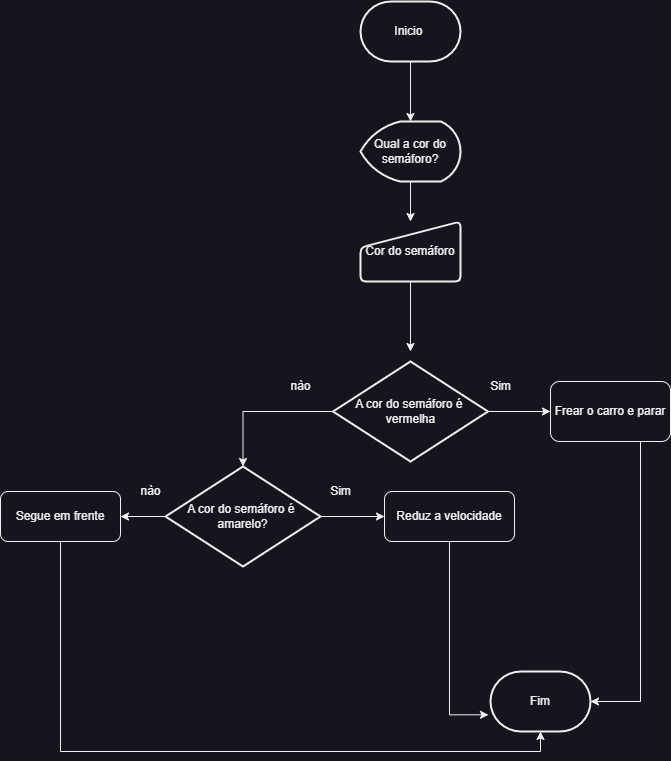

The diagram above was exported from draw.io. Its source (the exported page's mxGraphModel, read from the mxfile embedded in the PNG):
<mxGraphModel dx="1750" dy="968" grid="1" gridSize="10" guides="1" tooltips="1" connect="1" arrows="1" fold="1" page="1" pageScale="1" pageWidth="827" pageHeight="1169" math="0" shadow="0">
  <root>
    <mxCell id="0" />
    <mxCell id="1" parent="0" />
    <mxCell id="p-cwWV4lYQBMxKSAgJxA-15" style="edgeStyle=orthogonalEdgeStyle;rounded=0;orthogonalLoop=1;jettySize=auto;html=1;exitX=0.5;exitY=1;exitDx=0;exitDy=0;exitPerimeter=0;" edge="1" parent="1" source="p-cwWV4lYQBMxKSAgJxA-2" target="p-cwWV4lYQBMxKSAgJxA-5">
      <mxGeometry relative="1" as="geometry" />
    </mxCell>
    <mxCell id="p-cwWV4lYQBMxKSAgJxA-2" value="Inicio&amp;nbsp;" style="strokeWidth=2;html=1;shape=mxgraph.flowchart.terminator;whiteSpace=wrap;" vertex="1" parent="1">
      <mxGeometry x="390" y="30" width="100" height="60" as="geometry" />
    </mxCell>
    <mxCell id="p-cwWV4lYQBMxKSAgJxA-4" value="Fim" style="strokeWidth=2;html=1;shape=mxgraph.flowchart.terminator;whiteSpace=wrap;" vertex="1" parent="1">
      <mxGeometry x="520" y="700" width="100" height="60" as="geometry" />
    </mxCell>
    <mxCell id="p-cwWV4lYQBMxKSAgJxA-16" style="edgeStyle=orthogonalEdgeStyle;rounded=0;orthogonalLoop=1;jettySize=auto;html=1;exitX=0.5;exitY=1;exitDx=0;exitDy=0;exitPerimeter=0;entryX=0.5;entryY=0;entryDx=0;entryDy=0;" edge="1" parent="1" source="p-cwWV4lYQBMxKSAgJxA-5" target="p-cwWV4lYQBMxKSAgJxA-6">
      <mxGeometry relative="1" as="geometry" />
    </mxCell>
    <mxCell id="p-cwWV4lYQBMxKSAgJxA-5" value="Qual a cor do semáforo?" style="strokeWidth=2;html=1;shape=mxgraph.flowchart.display;whiteSpace=wrap;" vertex="1" parent="1">
      <mxGeometry x="390" y="150" width="100" height="60" as="geometry" />
    </mxCell>
    <mxCell id="p-cwWV4lYQBMxKSAgJxA-34" style="edgeStyle=orthogonalEdgeStyle;rounded=0;orthogonalLoop=1;jettySize=auto;html=1;exitX=0.5;exitY=1;exitDx=0;exitDy=0;" edge="1" parent="1" source="p-cwWV4lYQBMxKSAgJxA-6">
      <mxGeometry relative="1" as="geometry">
        <mxPoint x="440" y="380" as="targetPoint" />
      </mxGeometry>
    </mxCell>
    <mxCell id="p-cwWV4lYQBMxKSAgJxA-6" value="Cor do semáforo" style="html=1;strokeWidth=2;shape=manualInput;whiteSpace=wrap;rounded=1;size=26;arcSize=11;" vertex="1" parent="1">
      <mxGeometry x="390" y="250" width="100" height="60" as="geometry" />
    </mxCell>
    <mxCell id="p-cwWV4lYQBMxKSAgJxA-18" style="edgeStyle=orthogonalEdgeStyle;rounded=0;orthogonalLoop=1;jettySize=auto;html=1;exitX=1;exitY=0.5;exitDx=0;exitDy=0;exitPerimeter=0;entryX=0;entryY=0.5;entryDx=0;entryDy=0;" edge="1" parent="1" source="p-cwWV4lYQBMxKSAgJxA-9" target="p-cwWV4lYQBMxKSAgJxA-10">
      <mxGeometry relative="1" as="geometry" />
    </mxCell>
    <mxCell id="p-cwWV4lYQBMxKSAgJxA-32" style="edgeStyle=orthogonalEdgeStyle;rounded=0;orthogonalLoop=1;jettySize=auto;html=1;exitX=0;exitY=0.5;exitDx=0;exitDy=0;exitPerimeter=0;" edge="1" parent="1" source="p-cwWV4lYQBMxKSAgJxA-9" target="p-cwWV4lYQBMxKSAgJxA-29">
      <mxGeometry relative="1" as="geometry" />
    </mxCell>
    <mxCell id="p-cwWV4lYQBMxKSAgJxA-9" value="A cor do semáforo é&amp;nbsp;&lt;br&gt;vermelha" style="strokeWidth=2;html=1;shape=mxgraph.flowchart.decision;whiteSpace=wrap;" vertex="1" parent="1">
      <mxGeometry x="362.5" y="390" width="155" height="100" as="geometry" />
    </mxCell>
    <mxCell id="p-cwWV4lYQBMxKSAgJxA-21" style="edgeStyle=orthogonalEdgeStyle;rounded=0;orthogonalLoop=1;jettySize=auto;html=1;exitX=0.75;exitY=1;exitDx=0;exitDy=0;entryX=1;entryY=0.5;entryDx=0;entryDy=0;entryPerimeter=0;" edge="1" parent="1" source="p-cwWV4lYQBMxKSAgJxA-10" target="p-cwWV4lYQBMxKSAgJxA-4">
      <mxGeometry relative="1" as="geometry" />
    </mxCell>
    <mxCell id="p-cwWV4lYQBMxKSAgJxA-10" value="Frear o carro e parar" style="rounded=1;whiteSpace=wrap;html=1;" vertex="1" parent="1">
      <mxGeometry x="580" y="410" width="120" height="60" as="geometry" />
    </mxCell>
    <mxCell id="p-cwWV4lYQBMxKSAgJxA-24" style="edgeStyle=orthogonalEdgeStyle;rounded=0;orthogonalLoop=1;jettySize=auto;html=1;exitX=0.5;exitY=1;exitDx=0;exitDy=0;entryX=-0.02;entryY=0.722;entryDx=0;entryDy=0;entryPerimeter=0;" edge="1" parent="1" source="p-cwWV4lYQBMxKSAgJxA-12" target="p-cwWV4lYQBMxKSAgJxA-4">
      <mxGeometry relative="1" as="geometry">
        <Array as="points">
          <mxPoint x="479" y="743" />
        </Array>
      </mxGeometry>
    </mxCell>
    <mxCell id="p-cwWV4lYQBMxKSAgJxA-12" value="Reduz a velocidade" style="rounded=1;whiteSpace=wrap;html=1;" vertex="1" parent="1">
      <mxGeometry x="414" y="520" width="130" height="50" as="geometry" />
    </mxCell>
    <mxCell id="p-cwWV4lYQBMxKSAgJxA-23" style="edgeStyle=orthogonalEdgeStyle;rounded=0;orthogonalLoop=1;jettySize=auto;html=1;exitX=0.5;exitY=1;exitDx=0;exitDy=0;entryX=0.5;entryY=1;entryDx=0;entryDy=0;entryPerimeter=0;" edge="1" parent="1" source="p-cwWV4lYQBMxKSAgJxA-13" target="p-cwWV4lYQBMxKSAgJxA-4">
      <mxGeometry relative="1" as="geometry" />
    </mxCell>
    <mxCell id="p-cwWV4lYQBMxKSAgJxA-13" value="Segue em frente" style="rounded=1;whiteSpace=wrap;html=1;" vertex="1" parent="1">
      <mxGeometry x="30" y="520" width="120" height="50" as="geometry" />
    </mxCell>
    <mxCell id="p-cwWV4lYQBMxKSAgJxA-14" style="edgeStyle=orthogonalEdgeStyle;rounded=0;orthogonalLoop=1;jettySize=auto;html=1;exitX=0.5;exitY=1;exitDx=0;exitDy=0;exitPerimeter=0;" edge="1" parent="1" source="p-cwWV4lYQBMxKSAgJxA-4" target="p-cwWV4lYQBMxKSAgJxA-4">
      <mxGeometry relative="1" as="geometry" />
    </mxCell>
    <mxCell id="p-cwWV4lYQBMxKSAgJxA-25" value="nào" style="text;html=1;align=center;verticalAlign=middle;resizable=0;points=[];autosize=1;strokeColor=none;fillColor=none;" vertex="1" parent="1">
      <mxGeometry x="160" y="505" width="40" height="30" as="geometry" />
    </mxCell>
    <mxCell id="p-cwWV4lYQBMxKSAgJxA-26" value="nào" style="text;html=1;align=center;verticalAlign=middle;resizable=0;points=[];autosize=1;strokeColor=none;fillColor=none;" vertex="1" parent="1">
      <mxGeometry x="310" y="400" width="40" height="30" as="geometry" />
    </mxCell>
    <mxCell id="p-cwWV4lYQBMxKSAgJxA-27" value="Sim" style="text;html=1;align=center;verticalAlign=middle;resizable=0;points=[];autosize=1;strokeColor=none;fillColor=none;" vertex="1" parent="1">
      <mxGeometry x="350" y="505" width="40" height="30" as="geometry" />
    </mxCell>
    <mxCell id="p-cwWV4lYQBMxKSAgJxA-28" value="Sim" style="text;html=1;align=center;verticalAlign=middle;resizable=0;points=[];autosize=1;strokeColor=none;fillColor=none;" vertex="1" parent="1">
      <mxGeometry x="510" y="400" width="40" height="30" as="geometry" />
    </mxCell>
    <mxCell id="p-cwWV4lYQBMxKSAgJxA-30" style="edgeStyle=orthogonalEdgeStyle;rounded=0;orthogonalLoop=1;jettySize=auto;html=1;exitX=1;exitY=0.5;exitDx=0;exitDy=0;exitPerimeter=0;entryX=0;entryY=0.5;entryDx=0;entryDy=0;" edge="1" parent="1" source="p-cwWV4lYQBMxKSAgJxA-29" target="p-cwWV4lYQBMxKSAgJxA-12">
      <mxGeometry relative="1" as="geometry" />
    </mxCell>
    <mxCell id="p-cwWV4lYQBMxKSAgJxA-31" style="edgeStyle=orthogonalEdgeStyle;rounded=0;orthogonalLoop=1;jettySize=auto;html=1;exitX=0;exitY=0.5;exitDx=0;exitDy=0;exitPerimeter=0;entryX=1;entryY=0.5;entryDx=0;entryDy=0;" edge="1" parent="1" source="p-cwWV4lYQBMxKSAgJxA-29" target="p-cwWV4lYQBMxKSAgJxA-13">
      <mxGeometry relative="1" as="geometry" />
    </mxCell>
    <mxCell id="p-cwWV4lYQBMxKSAgJxA-29" value="A cor do semáforo é&amp;nbsp;&lt;br&gt;amarelo?" style="strokeWidth=2;html=1;shape=mxgraph.flowchart.decision;whiteSpace=wrap;" vertex="1" parent="1">
      <mxGeometry x="195" y="495" width="155" height="100" as="geometry" />
    </mxCell>
  </root>
</mxGraphModel>